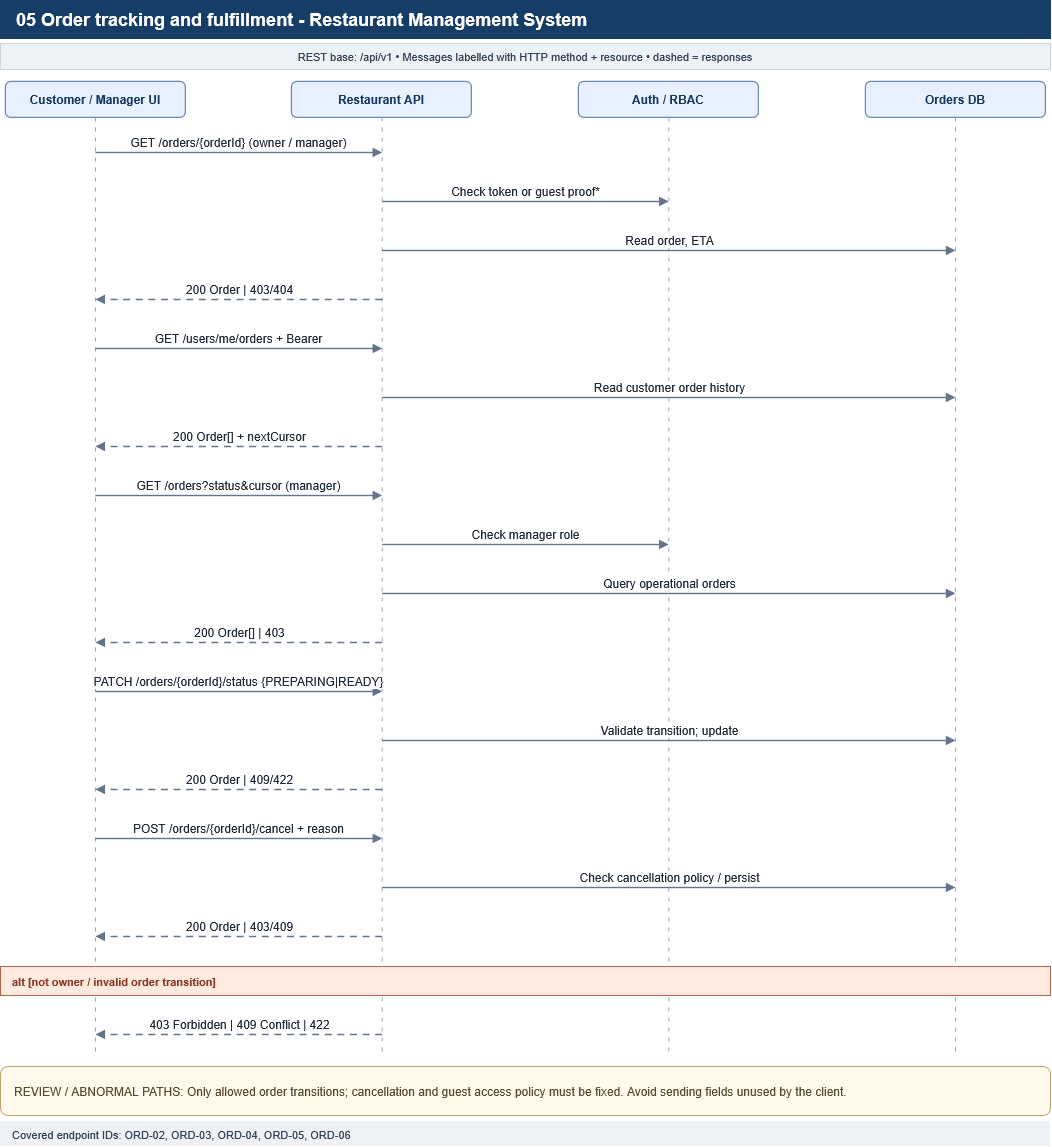

The diagram above was exported from draw.io. Its source (the exported page's mxGraphModel, read from the mxfile embedded in the PNG):
<mxGraphModel dx="2146" dy="1173" grid="1" gridSize="10" guides="1" tooltips="1" connect="1" arrows="1" fold="1" page="1" pageScale="1" pageWidth="1100" pageHeight="1146" math="0" shadow="0">
  <root>
    <mxCell id="0" />
    <mxCell id="1" parent="0" />
    <mxCell id="2" parent="1" style="rounded=0;whiteSpace=wrap;html=1;fillColor=#163d66;strokeColor=#163d66;fontColor=#ffffff;fontStyle=1;fontSize=18;align=left;spacingLeft=14;" value="05 Order tracking and fulfillment - Restaurant Management System" vertex="1">
      <mxGeometry height="38" width="1050" x="25" y="12" as="geometry" />
    </mxCell>
    <mxCell id="3" parent="1" style="rounded=0;whiteSpace=wrap;html=1;fillColor=#edf2f7;strokeColor=#d1d5db;fontSize=11;fontColor=#334155;" value="REST base: /api/v1     •     Messages labelled with HTTP method + resource     •     dashed = responses" vertex="1">
      <mxGeometry height="26" width="1050" x="25" y="55" as="geometry" />
    </mxCell>
    <mxCell id="4" parent="1" style="rounded=1;whiteSpace=wrap;html=1;fillColor=#e8f1ff;strokeColor=#6686b0;strokeWidth=1.2;fontColor=#17365d;fontStyle=1;fontSize=12;" value="Customer / Manager UI" vertex="1">
      <mxGeometry height="36" width="180" x="30" y="93" as="geometry" />
    </mxCell>
    <mxCell id="5" edge="1" parent="1" style="endArrow=none;dashed=1;dashPattern=4 6;strokeColor=#9ca3af;strokeWidth=1;" value="">
      <mxGeometry relative="1" as="geometry">
        <mxPoint x="120" y="129" as="sourcePoint" />
        <mxPoint x="120" y="1063" as="targetPoint" />
      </mxGeometry>
    </mxCell>
    <mxCell id="6" parent="1" style="rounded=1;whiteSpace=wrap;html=1;fillColor=#e8f1ff;strokeColor=#6686b0;strokeWidth=1.2;fontColor=#17365d;fontStyle=1;fontSize=12;" value="Restaurant API" vertex="1">
      <mxGeometry height="36" width="180" x="316" y="93" as="geometry" />
    </mxCell>
    <mxCell id="7" edge="1" parent="1" style="endArrow=none;dashed=1;dashPattern=4 6;strokeColor=#9ca3af;strokeWidth=1;" value="">
      <mxGeometry relative="1" as="geometry">
        <mxPoint x="406.6666666666667" y="129" as="sourcePoint" />
        <mxPoint x="406.6666666666667" y="1063" as="targetPoint" />
      </mxGeometry>
    </mxCell>
    <mxCell id="8" parent="1" style="rounded=1;whiteSpace=wrap;html=1;fillColor=#e8f1ff;strokeColor=#6686b0;strokeWidth=1.2;fontColor=#17365d;fontStyle=1;fontSize=12;" value="Auth / RBAC" vertex="1">
      <mxGeometry height="36" width="180" x="603" y="93" as="geometry" />
    </mxCell>
    <mxCell id="9" edge="1" parent="1" style="endArrow=none;dashed=1;dashPattern=4 6;strokeColor=#9ca3af;strokeWidth=1;" value="">
      <mxGeometry relative="1" as="geometry">
        <mxPoint x="693.3333333333334" y="129" as="sourcePoint" />
        <mxPoint x="693.3333333333334" y="1063" as="targetPoint" />
      </mxGeometry>
    </mxCell>
    <mxCell id="10" parent="1" style="rounded=1;whiteSpace=wrap;html=1;fillColor=#e8f1ff;strokeColor=#6686b0;strokeWidth=1.2;fontColor=#17365d;fontStyle=1;fontSize=12;" value="Orders DB" vertex="1">
      <mxGeometry height="36" width="180" x="890" y="93" as="geometry" />
    </mxCell>
    <mxCell id="11" edge="1" parent="1" style="endArrow=none;dashed=1;dashPattern=4 6;strokeColor=#9ca3af;strokeWidth=1;" value="">
      <mxGeometry relative="1" as="geometry">
        <mxPoint x="980" y="129" as="sourcePoint" />
        <mxPoint x="980" y="1063" as="targetPoint" />
      </mxGeometry>
    </mxCell>
    <mxCell id="12" edge="1" parent="1" style="endArrow=block;html=1;rounded=0;strokeColor=#64748b;strokeWidth=1.4;fontColor=#1f2937;fontSize=12;labelBackgroundColor=#ffffff;align=center;verticalAlign=bottom;" value="GET /orders/{orderId} (owner / manager)">
      <mxGeometry relative="1" as="geometry">
        <mxPoint x="120" y="164" as="sourcePoint" />
        <mxPoint x="406.6666666666667" y="164" as="targetPoint" />
      </mxGeometry>
    </mxCell>
    <mxCell id="13" edge="1" parent="1" style="endArrow=block;html=1;rounded=0;strokeColor=#64748b;strokeWidth=1.4;fontColor=#1f2937;fontSize=12;labelBackgroundColor=#ffffff;align=center;verticalAlign=bottom;" value="Check token or guest proof*">
      <mxGeometry relative="1" as="geometry">
        <mxPoint x="406.6666666666667" y="213" as="sourcePoint" />
        <mxPoint x="693.3333333333334" y="213" as="targetPoint" />
      </mxGeometry>
    </mxCell>
    <mxCell id="14" edge="1" parent="1" style="endArrow=block;html=1;rounded=0;strokeColor=#64748b;strokeWidth=1.4;fontColor=#1f2937;fontSize=12;labelBackgroundColor=#ffffff;align=center;verticalAlign=bottom;" value="Read order, ETA">
      <mxGeometry relative="1" as="geometry">
        <mxPoint x="406.6666666666667" y="262" as="sourcePoint" />
        <mxPoint x="980" y="262" as="targetPoint" />
      </mxGeometry>
    </mxCell>
    <mxCell id="15" edge="1" parent="1" style="endArrow=block;html=1;rounded=0;strokeColor=#64748b;strokeWidth=1.4;fontColor=#1f2937;fontSize=12;labelBackgroundColor=#ffffff;align=center;verticalAlign=bottom;dashed=1;dashPattern=5 4;strokeColor=#64748b;" value="200 Order | 403/404">
      <mxGeometry relative="1" as="geometry">
        <mxPoint x="406.6666666666667" y="311" as="sourcePoint" />
        <mxPoint x="120" y="311" as="targetPoint" />
      </mxGeometry>
    </mxCell>
    <mxCell id="16" edge="1" parent="1" style="endArrow=block;html=1;rounded=0;strokeColor=#64748b;strokeWidth=1.4;fontColor=#1f2937;fontSize=12;labelBackgroundColor=#ffffff;align=center;verticalAlign=bottom;" value="GET /users/me/orders + Bearer">
      <mxGeometry relative="1" as="geometry">
        <mxPoint x="120" y="360" as="sourcePoint" />
        <mxPoint x="406.6666666666667" y="360" as="targetPoint" />
      </mxGeometry>
    </mxCell>
    <mxCell id="17" edge="1" parent="1" style="endArrow=block;html=1;rounded=0;strokeColor=#64748b;strokeWidth=1.4;fontColor=#1f2937;fontSize=12;labelBackgroundColor=#ffffff;align=center;verticalAlign=bottom;" value="Read customer order history">
      <mxGeometry relative="1" as="geometry">
        <mxPoint x="406.6666666666667" y="409" as="sourcePoint" />
        <mxPoint x="980" y="409" as="targetPoint" />
      </mxGeometry>
    </mxCell>
    <mxCell id="18" edge="1" parent="1" style="endArrow=block;html=1;rounded=0;strokeColor=#64748b;strokeWidth=1.4;fontColor=#1f2937;fontSize=12;labelBackgroundColor=#ffffff;align=center;verticalAlign=bottom;dashed=1;dashPattern=5 4;strokeColor=#64748b;" value="200 Order[] + nextCursor">
      <mxGeometry relative="1" as="geometry">
        <mxPoint x="406.6666666666667" y="458" as="sourcePoint" />
        <mxPoint x="120" y="458" as="targetPoint" />
      </mxGeometry>
    </mxCell>
    <mxCell id="19" edge="1" parent="1" style="endArrow=block;html=1;rounded=0;strokeColor=#64748b;strokeWidth=1.4;fontColor=#1f2937;fontSize=12;labelBackgroundColor=#ffffff;align=center;verticalAlign=bottom;" value="GET /orders?status&amp;cursor (manager)">
      <mxGeometry relative="1" as="geometry">
        <mxPoint x="120" y="507" as="sourcePoint" />
        <mxPoint x="406.6666666666667" y="507" as="targetPoint" />
      </mxGeometry>
    </mxCell>
    <mxCell id="20" edge="1" parent="1" style="endArrow=block;html=1;rounded=0;strokeColor=#64748b;strokeWidth=1.4;fontColor=#1f2937;fontSize=12;labelBackgroundColor=#ffffff;align=center;verticalAlign=bottom;" value="Check manager role">
      <mxGeometry relative="1" as="geometry">
        <mxPoint x="406.6666666666667" y="556" as="sourcePoint" />
        <mxPoint x="693.3333333333334" y="556" as="targetPoint" />
      </mxGeometry>
    </mxCell>
    <mxCell id="21" edge="1" parent="1" style="endArrow=block;html=1;rounded=0;strokeColor=#64748b;strokeWidth=1.4;fontColor=#1f2937;fontSize=12;labelBackgroundColor=#ffffff;align=center;verticalAlign=bottom;" value="Query operational orders">
      <mxGeometry relative="1" as="geometry">
        <mxPoint x="406.6666666666667" y="605" as="sourcePoint" />
        <mxPoint x="980" y="605" as="targetPoint" />
      </mxGeometry>
    </mxCell>
    <mxCell id="22" edge="1" parent="1" style="endArrow=block;html=1;rounded=0;strokeColor=#64748b;strokeWidth=1.4;fontColor=#1f2937;fontSize=12;labelBackgroundColor=#ffffff;align=center;verticalAlign=bottom;dashed=1;dashPattern=5 4;strokeColor=#64748b;" value="200 Order[] | 403">
      <mxGeometry relative="1" as="geometry">
        <mxPoint x="406.6666666666667" y="654" as="sourcePoint" />
        <mxPoint x="120" y="654" as="targetPoint" />
      </mxGeometry>
    </mxCell>
    <mxCell id="23" edge="1" parent="1" style="endArrow=block;html=1;rounded=0;strokeColor=#64748b;strokeWidth=1.4;fontColor=#1f2937;fontSize=12;labelBackgroundColor=#ffffff;align=center;verticalAlign=bottom;" value="PATCH /orders/{orderId}/status {PREPARING|READY}">
      <mxGeometry relative="1" as="geometry">
        <mxPoint x="120" y="703" as="sourcePoint" />
        <mxPoint x="406.6666666666667" y="703" as="targetPoint" />
      </mxGeometry>
    </mxCell>
    <mxCell id="24" edge="1" parent="1" style="endArrow=block;html=1;rounded=0;strokeColor=#64748b;strokeWidth=1.4;fontColor=#1f2937;fontSize=12;labelBackgroundColor=#ffffff;align=center;verticalAlign=bottom;" value="Validate transition; update">
      <mxGeometry relative="1" as="geometry">
        <mxPoint x="406.6666666666667" y="752" as="sourcePoint" />
        <mxPoint x="980" y="752" as="targetPoint" />
      </mxGeometry>
    </mxCell>
    <mxCell id="25" edge="1" parent="1" style="endArrow=block;html=1;rounded=0;strokeColor=#64748b;strokeWidth=1.4;fontColor=#1f2937;fontSize=12;labelBackgroundColor=#ffffff;align=center;verticalAlign=bottom;dashed=1;dashPattern=5 4;strokeColor=#64748b;" value="200 Order | 409/422">
      <mxGeometry relative="1" as="geometry">
        <mxPoint x="406.6666666666667" y="801" as="sourcePoint" />
        <mxPoint x="120" y="801" as="targetPoint" />
      </mxGeometry>
    </mxCell>
    <mxCell id="26" edge="1" parent="1" style="endArrow=block;html=1;rounded=0;strokeColor=#64748b;strokeWidth=1.4;fontColor=#1f2937;fontSize=12;labelBackgroundColor=#ffffff;align=center;verticalAlign=bottom;" value="POST /orders/{orderId}/cancel + reason">
      <mxGeometry relative="1" as="geometry">
        <mxPoint x="120" y="850" as="sourcePoint" />
        <mxPoint x="406.6666666666667" y="850" as="targetPoint" />
      </mxGeometry>
    </mxCell>
    <mxCell id="27" edge="1" parent="1" style="endArrow=block;html=1;rounded=0;strokeColor=#64748b;strokeWidth=1.4;fontColor=#1f2937;fontSize=12;labelBackgroundColor=#ffffff;align=center;verticalAlign=bottom;" value="Check cancellation policy / persist">
      <mxGeometry relative="1" as="geometry">
        <mxPoint x="406.6666666666667" y="899" as="sourcePoint" />
        <mxPoint x="980" y="899" as="targetPoint" />
      </mxGeometry>
    </mxCell>
    <mxCell id="28" edge="1" parent="1" style="endArrow=block;html=1;rounded=0;strokeColor=#64748b;strokeWidth=1.4;fontColor=#1f2937;fontSize=12;labelBackgroundColor=#ffffff;align=center;verticalAlign=bottom;dashed=1;dashPattern=5 4;strokeColor=#64748b;" value="200 Order | 403/409">
      <mxGeometry relative="1" as="geometry">
        <mxPoint x="406.6666666666667" y="948" as="sourcePoint" />
        <mxPoint x="120" y="948" as="targetPoint" />
      </mxGeometry>
    </mxCell>
    <mxCell id="29" parent="1" style="rounded=0;whiteSpace=wrap;html=1;fillColor=#ffeadf;strokeColor=#b5654a;fontColor=#8b3625;fontStyle=1;fontSize=11;align=left;spacingLeft=10;" value="alt [not owner / invalid order transition]" vertex="1">
      <mxGeometry height="29" width="1050" x="25" y="978" as="geometry" />
    </mxCell>
    <mxCell id="30" edge="1" parent="1" style="endArrow=block;html=1;rounded=0;strokeColor=#64748b;strokeWidth=1.4;fontColor=#1f2937;fontSize=12;labelBackgroundColor=#ffffff;align=center;verticalAlign=bottom;dashed=1;dashPattern=5 4;strokeColor=#64748b;" value="403 Forbidden | 409 Conflict | 422">
      <mxGeometry relative="1" as="geometry">
        <mxPoint x="406.6666666666667" y="1046" as="sourcePoint" />
        <mxPoint x="120" y="1046" as="targetPoint" />
      </mxGeometry>
    </mxCell>
    <mxCell id="31" parent="1" style="rounded=1;whiteSpace=wrap;html=1;fillColor=#fffaeb;strokeColor=#c0a46d;fontColor=#594a2e;align=left;spacingLeft=12;fontSize=12;" value="REVIEW / ABNORMAL PATHS: Only allowed order transitions; cancellation and guest access policy must be fixed. Avoid sending fields unused by the client." vertex="1">
      <mxGeometry height="49" width="1050" x="25" y="1078" as="geometry" />
    </mxCell>
    <mxCell id="32" parent="1" style="rounded=0;whiteSpace=wrap;html=1;fillColor=#eef2f7;strokeColor=none;fontColor=#334155;fontSize=11;align=left;spacingLeft=10;" value="Covered endpoint IDs: ORD-02, ORD-03, ORD-04, ORD-05, ORD-06" vertex="1">
      <mxGeometry height="25" width="1050" x="25" y="1133" as="geometry" />
    </mxCell>
  </root>
</mxGraphModel>